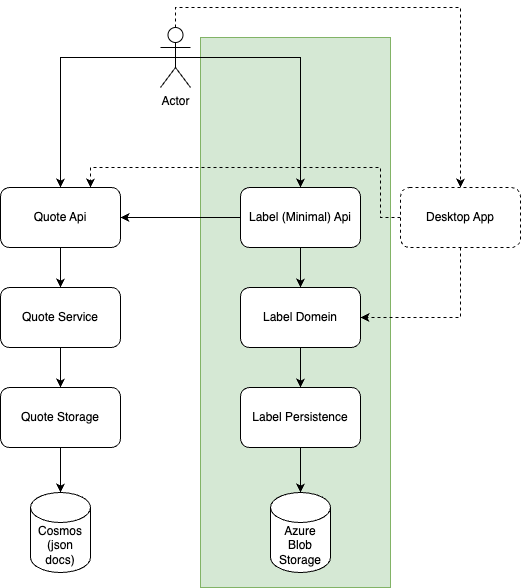

The diagram above was exported from draw.io. Its source (the exported page's mxGraphModel, read from the mxfile embedded in the PNG):
<mxGraphModel dx="1026" dy="690" grid="1" gridSize="10" guides="1" tooltips="1" connect="1" arrows="1" fold="1" page="1" pageScale="1" pageWidth="827" pageHeight="1169" math="0" shadow="0">
  <root>
    <mxCell id="0" />
    <mxCell id="1" parent="0" />
    <mxCell id="dxl0t9XWlywrzW1pKsaB-22" value="" style="rounded=0;whiteSpace=wrap;html=1;fillColor=#d5e8d4;strokeColor=#82b366;" parent="1" vertex="1">
      <mxGeometry x="320" y="50" width="190" height="550" as="geometry" />
    </mxCell>
    <mxCell id="dxl0t9XWlywrzW1pKsaB-4" style="edgeStyle=orthogonalEdgeStyle;rounded=0;orthogonalLoop=1;jettySize=auto;html=1;exitX=0.5;exitY=1;exitDx=0;exitDy=0;entryX=0.5;entryY=0;entryDx=0;entryDy=0;" parent="1" source="dxl0t9XWlywrzW1pKsaB-2" target="dxl0t9XWlywrzW1pKsaB-3" edge="1">
      <mxGeometry relative="1" as="geometry" />
    </mxCell>
    <mxCell id="dxl0t9XWlywrzW1pKsaB-2" value="Quote Api" style="rounded=1;whiteSpace=wrap;html=1;" parent="1" vertex="1">
      <mxGeometry x="120" y="200" width="120" height="60" as="geometry" />
    </mxCell>
    <mxCell id="dxl0t9XWlywrzW1pKsaB-7" style="edgeStyle=orthogonalEdgeStyle;rounded=0;orthogonalLoop=1;jettySize=auto;html=1;exitX=0.5;exitY=1;exitDx=0;exitDy=0;entryX=0.5;entryY=0;entryDx=0;entryDy=0;" parent="1" source="dxl0t9XWlywrzW1pKsaB-3" target="dxl0t9XWlywrzW1pKsaB-6" edge="1">
      <mxGeometry relative="1" as="geometry" />
    </mxCell>
    <mxCell id="dxl0t9XWlywrzW1pKsaB-3" value="Quote Service" style="rounded=1;whiteSpace=wrap;html=1;" parent="1" vertex="1">
      <mxGeometry x="120" y="300" width="120" height="60" as="geometry" />
    </mxCell>
    <mxCell id="dxl0t9XWlywrzW1pKsaB-5" value="Cosmos&lt;br&gt;(json docs)" style="shape=cylinder3;whiteSpace=wrap;html=1;boundedLbl=1;backgroundOutline=1;size=15;" parent="1" vertex="1">
      <mxGeometry x="150" y="505" width="60" height="80" as="geometry" />
    </mxCell>
    <mxCell id="dxl0t9XWlywrzW1pKsaB-6" value="Quote Storage" style="rounded=1;whiteSpace=wrap;html=1;" parent="1" vertex="1">
      <mxGeometry x="120" y="400" width="120" height="60" as="geometry" />
    </mxCell>
    <mxCell id="dxl0t9XWlywrzW1pKsaB-8" style="edgeStyle=orthogonalEdgeStyle;rounded=0;orthogonalLoop=1;jettySize=auto;html=1;exitX=0.5;exitY=1;exitDx=0;exitDy=0;entryX=0.5;entryY=0;entryDx=0;entryDy=0;entryPerimeter=0;" parent="1" source="dxl0t9XWlywrzW1pKsaB-6" target="dxl0t9XWlywrzW1pKsaB-5" edge="1">
      <mxGeometry relative="1" as="geometry" />
    </mxCell>
    <mxCell id="dxl0t9XWlywrzW1pKsaB-10" style="edgeStyle=orthogonalEdgeStyle;rounded=0;orthogonalLoop=1;jettySize=auto;html=1;exitX=0.5;exitY=0.5;exitDx=0;exitDy=0;exitPerimeter=0;entryX=0.5;entryY=0;entryDx=0;entryDy=0;" parent="1" source="dxl0t9XWlywrzW1pKsaB-9" target="dxl0t9XWlywrzW1pKsaB-2" edge="1">
      <mxGeometry relative="1" as="geometry" />
    </mxCell>
    <mxCell id="dxl0t9XWlywrzW1pKsaB-20" style="edgeStyle=orthogonalEdgeStyle;rounded=0;orthogonalLoop=1;jettySize=auto;html=1;exitX=0.5;exitY=0.5;exitDx=0;exitDy=0;exitPerimeter=0;entryX=0.5;entryY=0;entryDx=0;entryDy=0;" parent="1" source="dxl0t9XWlywrzW1pKsaB-9" target="dxl0t9XWlywrzW1pKsaB-11" edge="1">
      <mxGeometry relative="1" as="geometry" />
    </mxCell>
    <mxCell id="dxl0t9XWlywrzW1pKsaB-21" style="edgeStyle=orthogonalEdgeStyle;rounded=0;orthogonalLoop=1;jettySize=auto;html=1;exitX=0.5;exitY=0;exitDx=0;exitDy=0;exitPerimeter=0;entryX=0.5;entryY=0;entryDx=0;entryDy=0;dashed=1;" parent="1" source="dxl0t9XWlywrzW1pKsaB-9" target="dxl0t9XWlywrzW1pKsaB-14" edge="1">
      <mxGeometry relative="1" as="geometry" />
    </mxCell>
    <mxCell id="dxl0t9XWlywrzW1pKsaB-9" value="Actor" style="shape=umlActor;verticalLabelPosition=bottom;verticalAlign=top;html=1;outlineConnect=0;" parent="1" vertex="1">
      <mxGeometry x="280" y="40" width="30" height="60" as="geometry" />
    </mxCell>
    <mxCell id="dxl0t9XWlywrzW1pKsaB-13" style="edgeStyle=orthogonalEdgeStyle;rounded=0;orthogonalLoop=1;jettySize=auto;html=1;exitX=0.5;exitY=1;exitDx=0;exitDy=0;entryX=0.5;entryY=0;entryDx=0;entryDy=0;" parent="1" source="dxl0t9XWlywrzW1pKsaB-11" target="dxl0t9XWlywrzW1pKsaB-12" edge="1">
      <mxGeometry relative="1" as="geometry" />
    </mxCell>
    <mxCell id="dxl0t9XWlywrzW1pKsaB-23" style="edgeStyle=orthogonalEdgeStyle;rounded=0;orthogonalLoop=1;jettySize=auto;html=1;exitX=0;exitY=0.5;exitDx=0;exitDy=0;entryX=1;entryY=0.5;entryDx=0;entryDy=0;" parent="1" source="dxl0t9XWlywrzW1pKsaB-11" target="dxl0t9XWlywrzW1pKsaB-2" edge="1">
      <mxGeometry relative="1" as="geometry" />
    </mxCell>
    <mxCell id="dxl0t9XWlywrzW1pKsaB-11" value="Label (Minimal) Api" style="rounded=1;whiteSpace=wrap;html=1;" parent="1" vertex="1">
      <mxGeometry x="360" y="200" width="120" height="60" as="geometry" />
    </mxCell>
    <mxCell id="dxl0t9XWlywrzW1pKsaB-17" style="edgeStyle=orthogonalEdgeStyle;rounded=0;orthogonalLoop=1;jettySize=auto;html=1;exitX=0.5;exitY=1;exitDx=0;exitDy=0;entryX=0.5;entryY=0;entryDx=0;entryDy=0;" parent="1" source="dxl0t9XWlywrzW1pKsaB-12" target="dxl0t9XWlywrzW1pKsaB-16" edge="1">
      <mxGeometry relative="1" as="geometry" />
    </mxCell>
    <mxCell id="dxl0t9XWlywrzW1pKsaB-12" value="Label Domein" style="rounded=1;whiteSpace=wrap;html=1;" parent="1" vertex="1">
      <mxGeometry x="360" y="300" width="120" height="60" as="geometry" />
    </mxCell>
    <mxCell id="dxl0t9XWlywrzW1pKsaB-15" style="edgeStyle=orthogonalEdgeStyle;rounded=0;orthogonalLoop=1;jettySize=auto;html=1;exitX=0.5;exitY=1;exitDx=0;exitDy=0;entryX=1;entryY=0.5;entryDx=0;entryDy=0;dashed=1;" parent="1" source="dxl0t9XWlywrzW1pKsaB-14" target="dxl0t9XWlywrzW1pKsaB-12" edge="1">
      <mxGeometry relative="1" as="geometry" />
    </mxCell>
    <mxCell id="dxl0t9XWlywrzW1pKsaB-24" style="edgeStyle=orthogonalEdgeStyle;rounded=0;orthogonalLoop=1;jettySize=auto;html=1;exitX=0;exitY=0.5;exitDx=0;exitDy=0;entryX=0.75;entryY=0;entryDx=0;entryDy=0;dashed=1;" parent="1" source="dxl0t9XWlywrzW1pKsaB-14" target="dxl0t9XWlywrzW1pKsaB-2" edge="1">
      <mxGeometry relative="1" as="geometry">
        <Array as="points">
          <mxPoint x="500" y="230" />
          <mxPoint x="500" y="180" />
          <mxPoint x="210" y="180" />
        </Array>
      </mxGeometry>
    </mxCell>
    <mxCell id="dxl0t9XWlywrzW1pKsaB-14" value="Desktop App" style="rounded=1;whiteSpace=wrap;html=1;dashed=1;" parent="1" vertex="1">
      <mxGeometry x="520" y="200" width="120" height="60" as="geometry" />
    </mxCell>
    <mxCell id="dxl0t9XWlywrzW1pKsaB-16" value="Label Persistence" style="rounded=1;whiteSpace=wrap;html=1;" parent="1" vertex="1">
      <mxGeometry x="360" y="400" width="120" height="60" as="geometry" />
    </mxCell>
    <mxCell id="dxl0t9XWlywrzW1pKsaB-18" value="Azure Blob Storage" style="shape=cylinder3;whiteSpace=wrap;html=1;boundedLbl=1;backgroundOutline=1;size=15;" parent="1" vertex="1">
      <mxGeometry x="390" y="505" width="60" height="80" as="geometry" />
    </mxCell>
    <mxCell id="dxl0t9XWlywrzW1pKsaB-19" style="edgeStyle=orthogonalEdgeStyle;rounded=0;orthogonalLoop=1;jettySize=auto;html=1;exitX=0.5;exitY=1;exitDx=0;exitDy=0;entryX=0.5;entryY=0;entryDx=0;entryDy=0;entryPerimeter=0;" parent="1" source="dxl0t9XWlywrzW1pKsaB-16" target="dxl0t9XWlywrzW1pKsaB-18" edge="1">
      <mxGeometry relative="1" as="geometry" />
    </mxCell>
  </root>
</mxGraphModel>